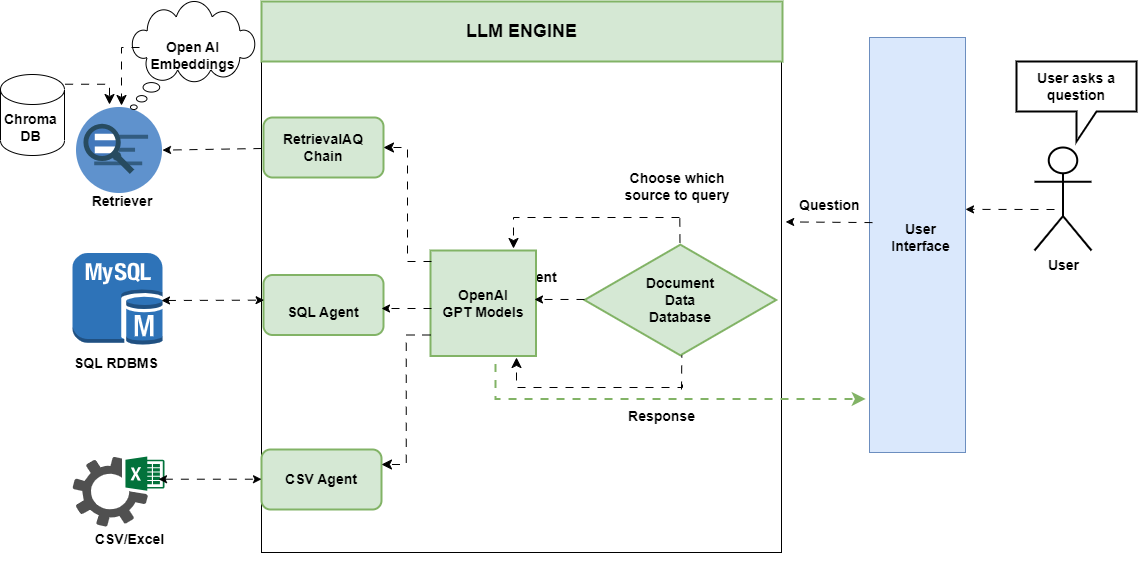

The diagram above was exported from draw.io. Its source (the exported page's mxGraphModel, read from the mxfile embedded in the PNG):
<mxGraphModel dx="1713" dy="776" grid="0" gridSize="10" guides="1" tooltips="1" connect="1" arrows="1" fold="1" page="0" pageScale="1" pageWidth="850" pageHeight="1100" math="0" shadow="0">
  <root>
    <mxCell id="0" />
    <mxCell id="1" parent="0" />
    <mxCell id="a5FbIkqIKmQ2hm_ap9sk-4" value="" style="outlineConnect=0;dashed=0;verticalLabelPosition=bottom;verticalAlign=top;align=center;html=1;shape=mxgraph.aws3.mysql_db_instance;fillColor=#2E73B8;gradientColor=none;" vertex="1" parent="1">
      <mxGeometry x="-33" y="357.5" width="90" height="92" as="geometry" />
    </mxCell>
    <mxCell id="a5FbIkqIKmQ2hm_ap9sk-5" value="" style="sketch=0;pointerEvents=1;shadow=0;dashed=0;html=1;strokeColor=none;fillColor=#505050;labelPosition=center;verticalLabelPosition=bottom;verticalAlign=top;outlineConnect=0;align=center;shape=mxgraph.office.services.excel_services;" vertex="1" parent="1">
      <mxGeometry x="-33" y="561" width="92" height="70" as="geometry" />
    </mxCell>
    <mxCell id="a5FbIkqIKmQ2hm_ap9sk-6" value="&#10;&lt;br style=&quot;border-color: var(--border-color); color: rgb(0, 0, 0); font-family: Helvetica; font-style: normal; font-variant-ligatures: normal; font-variant-caps: normal; letter-spacing: normal; orphans: 2; text-align: center; text-indent: 0px; text-transform: none; widows: 2; word-spacing: 0px; -webkit-text-stroke-width: 0px; background-color: rgb(255, 255, 255); text-decoration-thickness: initial; text-decoration-style: initial; text-decoration-color: initial; font-size: 14px; font-weight: 700;&quot;&gt;&lt;span style=&quot;border-color: var(--border-color); color: rgb(0, 0, 0); font-family: Helvetica; font-style: normal; font-variant-ligatures: normal; font-variant-caps: normal; font-weight: 400; letter-spacing: normal; orphans: 2; text-align: center; text-indent: 0px; text-transform: none; widows: 2; word-spacing: 0px; -webkit-text-stroke-width: 0px; background-color: rgb(255, 255, 255); text-decoration-thickness: initial; text-decoration-style: initial; text-decoration-color: initial; font-size: 14px;&quot;&gt;&lt;b style=&quot;border-color: var(--border-color);&quot;&gt;SQL Agent&lt;/b&gt;&lt;/span&gt;&#10;&#10;" style="rounded=0;whiteSpace=wrap;html=1;" vertex="1" parent="1">
      <mxGeometry x="156" y="106" width="520" height="551" as="geometry" />
    </mxCell>
    <mxCell id="a5FbIkqIKmQ2hm_ap9sk-7" value="&lt;b style=&quot;border-color: var(--border-color); font-size: 14px;&quot;&gt;CSV Agent&lt;/b&gt;" style="rounded=1;whiteSpace=wrap;html=1;strokeWidth=2;fillColor=#d5e8d4;strokeColor=#82b366;" vertex="1" parent="1">
      <mxGeometry x="156" y="554" width="120" height="60" as="geometry" />
    </mxCell>
    <mxCell id="a5FbIkqIKmQ2hm_ap9sk-8" value="&lt;br style=&quot;border-color: var(--border-color); font-size: 14px; font-weight: 700;&quot;&gt;&lt;span style=&quot;font-size: 14px;&quot;&gt;&lt;b&gt;SQL Agent&lt;/b&gt;&lt;/span&gt;" style="rounded=1;whiteSpace=wrap;html=1;strokeWidth=2;fillColor=#d5e8d4;strokeColor=#82b366;" vertex="1" parent="1">
      <mxGeometry x="158" y="379.5" width="120" height="60" as="geometry" />
    </mxCell>
    <mxCell id="a5FbIkqIKmQ2hm_ap9sk-9" value="" style="image;aspect=fixed;perimeter=ellipsePerimeter;html=1;align=center;shadow=0;dashed=0;fontColor=#4277BB;labelBackgroundColor=default;fontSize=12;spacingTop=3;image=img/lib/ibm/miscellaneous/retrieve_rank.svg;" vertex="1" parent="1">
      <mxGeometry x="-29" y="212" width="86" height="86" as="geometry" />
    </mxCell>
    <mxCell id="a5FbIkqIKmQ2hm_ap9sk-10" value="" style="shape=cylinder3;whiteSpace=wrap;html=1;boundedLbl=1;backgroundOutline=1;size=15;" vertex="1" parent="1">
      <mxGeometry x="-105" y="179" width="64" height="81" as="geometry" />
    </mxCell>
    <mxCell id="a5FbIkqIKmQ2hm_ap9sk-11" value="&lt;font style=&quot;font-size: 14px;&quot;&gt;RetrievalAQ&lt;br&gt;Chain&lt;/font&gt;" style="rounded=1;whiteSpace=wrap;html=1;strokeWidth=2;fillColor=#d5e8d4;strokeColor=#82b366;fontStyle=1" vertex="1" parent="1">
      <mxGeometry x="158" y="222" width="120" height="60" as="geometry" />
    </mxCell>
    <mxCell id="a5FbIkqIKmQ2hm_ap9sk-12" value="&lt;font style=&quot;font-size: 18px;&quot;&gt;&lt;b style=&quot;&quot;&gt;LLM ENGINE&lt;/b&gt;&lt;/font&gt;" style="rounded=0;whiteSpace=wrap;html=1;strokeWidth=2;fillColor=#d5e8d4;strokeColor=#82b366;" vertex="1" parent="1">
      <mxGeometry x="156" y="106" width="521" height="60" as="geometry" />
    </mxCell>
    <mxCell id="a5FbIkqIKmQ2hm_ap9sk-13" value="&lt;b style=&quot;border-color: var(--border-color); font-size: 14px;&quot;&gt;OpenAI&lt;br&gt;GPT Models&lt;br&gt;&lt;/b&gt;" style="whiteSpace=wrap;html=1;aspect=fixed;fillColor=#d5e8d4;strokeColor=#82b366;strokeWidth=2;" vertex="1" parent="1">
      <mxGeometry x="325" y="355" width="105.5" height="105.5" as="geometry" />
    </mxCell>
    <mxCell id="a5FbIkqIKmQ2hm_ap9sk-14" value="&lt;b style=&quot;border-color: var(--border-color);&quot;&gt;&lt;font style=&quot;border-color: var(--border-color); font-size: 14px;&quot;&gt;Document&lt;br style=&quot;border-color: var(--border-color);&quot;&gt;Data&lt;br style=&quot;border-color: var(--border-color);&quot;&gt;Database&lt;/font&gt;&lt;/b&gt;" style="html=1;whiteSpace=wrap;aspect=fixed;shape=isoRectangle;fillColor=#d5e8d4;strokeColor=#82b366;strokeWidth=2;" vertex="1" parent="1">
      <mxGeometry x="479" y="347" width="191.67" height="115" as="geometry" />
    </mxCell>
    <mxCell id="a5FbIkqIKmQ2hm_ap9sk-18" value="" style="endArrow=classic;startArrow=classic;html=1;rounded=0;entryX=0.005;entryY=0.542;entryDx=0;entryDy=0;entryPerimeter=0;flowAnimation=1;" edge="1" parent="1" target="a5FbIkqIKmQ2hm_ap9sk-6">
      <mxGeometry width="50" height="50" relative="1" as="geometry">
        <mxPoint x="56" y="405" as="sourcePoint" />
        <mxPoint x="106" y="355" as="targetPoint" />
      </mxGeometry>
    </mxCell>
    <mxCell id="a5FbIkqIKmQ2hm_ap9sk-19" value="" style="endArrow=classic;startArrow=classic;html=1;rounded=0;entryX=0.005;entryY=0.542;entryDx=0;entryDy=0;entryPerimeter=0;flowAnimation=1;" edge="1" parent="1">
      <mxGeometry width="50" height="50" relative="1" as="geometry">
        <mxPoint x="53" y="583.71" as="sourcePoint" />
        <mxPoint x="156" y="583.71" as="targetPoint" />
      </mxGeometry>
    </mxCell>
    <mxCell id="a5FbIkqIKmQ2hm_ap9sk-20" value="" style="endArrow=classic;html=1;rounded=0;flowAnimation=1;" edge="1" parent="1" target="a5FbIkqIKmQ2hm_ap9sk-9">
      <mxGeometry width="50" height="50" relative="1" as="geometry">
        <mxPoint x="156" y="253" as="sourcePoint" />
        <mxPoint x="206" y="203" as="targetPoint" />
      </mxGeometry>
    </mxCell>
    <mxCell id="a5FbIkqIKmQ2hm_ap9sk-21" value="" style="edgeStyle=segmentEdgeStyle;endArrow=classic;html=1;curved=0;rounded=0;endSize=8;startSize=8;exitX=1.009;exitY=0.12;exitDx=0;exitDy=0;exitPerimeter=0;flowAnimation=1;" edge="1" parent="1" source="a5FbIkqIKmQ2hm_ap9sk-10">
      <mxGeometry width="50" height="50" relative="1" as="geometry">
        <mxPoint x="-38" y="170" as="sourcePoint" />
        <mxPoint x="4" y="209" as="targetPoint" />
      </mxGeometry>
    </mxCell>
    <mxCell id="a5FbIkqIKmQ2hm_ap9sk-22" value="&lt;font style=&quot;font-size: 14px;&quot;&gt;&lt;b&gt;Open AI Embeddings&lt;/b&gt;&lt;/font&gt;" style="whiteSpace=wrap;html=1;shape=mxgraph.basic.cloud_callout" vertex="1" parent="1">
      <mxGeometry x="25" y="106" width="125" height="108" as="geometry" />
    </mxCell>
    <mxCell id="a5FbIkqIKmQ2hm_ap9sk-23" value="" style="edgeStyle=segmentEdgeStyle;endArrow=classic;html=1;curved=0;rounded=0;endSize=8;startSize=8;flowAnimation=1;" edge="1" parent="1">
      <mxGeometry width="50" height="50" relative="1" as="geometry">
        <mxPoint x="34" y="152" as="sourcePoint" />
        <mxPoint x="16" y="210" as="targetPoint" />
      </mxGeometry>
    </mxCell>
    <mxCell id="a5FbIkqIKmQ2hm_ap9sk-24" value="&lt;b style=&quot;border-color: var(--border-color); color: rgb(0, 0, 0); font-family: Helvetica; font-size: 14px; font-style: normal; font-variant-ligatures: normal; font-variant-caps: normal; letter-spacing: normal; orphans: 2; text-align: center; text-indent: 0px; text-transform: none; widows: 2; word-spacing: 0px; -webkit-text-stroke-width: 0px; background-color: rgb(255, 255, 255); text-decoration-thickness: initial; text-decoration-style: initial; text-decoration-color: initial;&quot;&gt;SQL RDBMS&lt;/b&gt;" style="text;whiteSpace=wrap;html=1;" vertex="1" parent="1">
      <mxGeometry x="-33.000051398026244" y="452.9963029399671" width="100" height="39" as="geometry" />
    </mxCell>
    <mxCell id="a5FbIkqIKmQ2hm_ap9sk-25" value="&lt;div style=&quot;&quot;&gt;&lt;span style=&quot;background-color: initial; font-size: 14px;&quot;&gt;&lt;b&gt;Retriever&lt;/b&gt;&lt;/span&gt;&lt;/div&gt;" style="text;whiteSpace=wrap;html=1;align=center;" vertex="1" parent="1">
      <mxGeometry x="-33.000051398026244" y="290.9963029399671" width="100" height="39" as="geometry" />
    </mxCell>
    <mxCell id="a5FbIkqIKmQ2hm_ap9sk-26" value="&lt;div style=&quot;text-align: center;&quot;&gt;&lt;b style=&quot;border-color: var(--border-color); font-size: 14px;&quot;&gt;Chroma&lt;/b&gt;&lt;/div&gt;&lt;b style=&quot;border-color: var(--border-color); color: rgb(0, 0, 0); font-family: Helvetica; font-size: 14px; font-style: normal; font-variant-ligatures: normal; font-variant-caps: normal; letter-spacing: normal; orphans: 2; text-indent: 0px; text-transform: none; widows: 2; word-spacing: 0px; -webkit-text-stroke-width: 0px; background-color: rgb(255, 255, 255); text-decoration-thickness: initial; text-decoration-style: initial; text-decoration-color: initial;&quot;&gt;&lt;div style=&quot;text-align: center;&quot;&gt;&lt;b style=&quot;border-color: var(--border-color);&quot;&gt;DB&lt;/b&gt;&lt;/div&gt;&lt;/b&gt;" style="text;whiteSpace=wrap;html=1;" vertex="1" parent="1">
      <mxGeometry x="-103" y="209" width="52.5" height="39" as="geometry" />
    </mxCell>
    <mxCell id="a5FbIkqIKmQ2hm_ap9sk-29" value="" style="edgeStyle=elbowEdgeStyle;elbow=horizontal;endArrow=classic;html=1;curved=0;rounded=0;endSize=8;startSize=8;entryX=1;entryY=0.5;entryDx=0;entryDy=0;flowAnimation=1;" edge="1" parent="1" target="a5FbIkqIKmQ2hm_ap9sk-11">
      <mxGeometry width="50" height="50" relative="1" as="geometry">
        <mxPoint x="326" y="366" as="sourcePoint" />
        <mxPoint x="278" y="307" as="targetPoint" />
      </mxGeometry>
    </mxCell>
    <mxCell id="a5FbIkqIKmQ2hm_ap9sk-30" value="" style="endArrow=classic;html=1;rounded=0;flowAnimation=1;" edge="1" parent="1">
      <mxGeometry width="50" height="50" relative="1" as="geometry">
        <mxPoint x="326" y="413" as="sourcePoint" />
        <mxPoint x="276" y="413" as="targetPoint" />
      </mxGeometry>
    </mxCell>
    <mxCell id="a5FbIkqIKmQ2hm_ap9sk-31" value="" style="edgeStyle=elbowEdgeStyle;elbow=horizontal;endArrow=classic;html=1;curved=0;rounded=0;endSize=8;startSize=8;entryX=1;entryY=0.25;entryDx=0;entryDy=0;flowAnimation=1;" edge="1" parent="1" target="a5FbIkqIKmQ2hm_ap9sk-7">
      <mxGeometry width="50" height="50" relative="1" as="geometry">
        <mxPoint x="325" y="439.5" as="sourcePoint" />
        <mxPoint x="263" y="553.5" as="targetPoint" />
      </mxGeometry>
    </mxCell>
    <mxCell id="a5FbIkqIKmQ2hm_ap9sk-32" value="" style="edgeStyle=segmentEdgeStyle;endArrow=classic;html=1;curved=0;rounded=0;endSize=8;startSize=8;exitX=0.25;exitY=1;exitDx=0;exitDy=0;flowAnimation=1;" edge="1" parent="1">
      <mxGeometry width="50" height="50" relative="1" as="geometry">
        <mxPoint x="573.9999486019735" y="321.9963029399669" as="sourcePoint" />
        <mxPoint x="408" y="353" as="targetPoint" />
        <Array as="points">
          <mxPoint x="408" y="322" />
        </Array>
      </mxGeometry>
    </mxCell>
    <mxCell id="a5FbIkqIKmQ2hm_ap9sk-33" value="" style="endArrow=none;html=1;rounded=0;flowAnimation=1;" edge="1" parent="1" source="a5FbIkqIKmQ2hm_ap9sk-14">
      <mxGeometry width="50" height="50" relative="1" as="geometry">
        <mxPoint x="577" y="347" as="sourcePoint" />
        <mxPoint x="574.31" y="322" as="targetPoint" />
      </mxGeometry>
    </mxCell>
    <mxCell id="a5FbIkqIKmQ2hm_ap9sk-36" value="" style="endArrow=classic;html=1;rounded=0;flowAnimation=1;" edge="1" parent="1">
      <mxGeometry width="50" height="50" relative="1" as="geometry">
        <mxPoint x="479" y="403.97" as="sourcePoint" />
        <mxPoint x="429" y="403.97" as="targetPoint" />
      </mxGeometry>
    </mxCell>
    <mxCell id="a5FbIkqIKmQ2hm_ap9sk-38" value="" style="edgeStyle=segmentEdgeStyle;endArrow=classic;html=1;curved=0;rounded=0;endSize=8;startSize=8;flowAnimation=1;" edge="1" parent="1">
      <mxGeometry width="50" height="50" relative="1" as="geometry">
        <mxPoint x="577" y="489" as="sourcePoint" />
        <mxPoint x="411" y="462" as="targetPoint" />
        <Array as="points">
          <mxPoint x="577" y="492" />
          <mxPoint x="411" y="492" />
        </Array>
      </mxGeometry>
    </mxCell>
    <mxCell id="a5FbIkqIKmQ2hm_ap9sk-39" value="" style="endArrow=none;html=1;rounded=0;flowAnimation=1;" edge="1" parent="1">
      <mxGeometry width="50" height="50" relative="1" as="geometry">
        <mxPoint x="576" y="494" as="sourcePoint" />
        <mxPoint x="576.31" y="460" as="targetPoint" />
      </mxGeometry>
    </mxCell>
    <mxCell id="a5FbIkqIKmQ2hm_ap9sk-41" value="&lt;span style=&quot;font-size: 14px;&quot;&gt;&lt;b&gt;Choose which source to query&lt;/b&gt;&lt;/span&gt;" style="text;whiteSpace=wrap;html=1;align=center;" vertex="1" parent="1">
      <mxGeometry x="517.9988959703948" y="268.0041848273027" width="108" height="56" as="geometry" />
    </mxCell>
    <mxCell id="a5FbIkqIKmQ2hm_ap9sk-43" value="" style="rounded=0;whiteSpace=wrap;html=1;fillColor=#DAE8FC;strokeColor=#6c8ebf;" vertex="1" parent="1">
      <mxGeometry x="764" y="142" width="96" height="415" as="geometry" />
    </mxCell>
    <mxCell id="a5FbIkqIKmQ2hm_ap9sk-44" value="&lt;b style=&quot;border-color: var(--border-color); color: rgb(0, 0, 0); font-family: Helvetica; font-size: 14px; font-style: normal; font-variant-ligatures: normal; font-variant-caps: normal; letter-spacing: normal; orphans: 2; text-indent: 0px; text-transform: none; widows: 2; word-spacing: 0px; -webkit-text-stroke-width: 0px; text-decoration-thickness: initial; text-decoration-style: initial; text-decoration-color: initial; background-color: rgb(218, 232, 252);&quot;&gt;User&lt;br&gt;Interface&lt;br&gt;&lt;/b&gt;" style="text;whiteSpace=wrap;html=1;align=center;" vertex="1" parent="1">
      <mxGeometry x="770.9957894736841" y="318.5047111430922" width="89" height="39" as="geometry" />
    </mxCell>
    <mxCell id="a5FbIkqIKmQ2hm_ap9sk-48" value="" style="edgeStyle=elbowEdgeStyle;elbow=horizontal;endArrow=classic;html=1;curved=0;rounded=0;endSize=8;startSize=8;entryX=-0.039;entryY=0.871;entryDx=0;entryDy=0;entryPerimeter=0;fillColor=#d5e8d4;strokeColor=#82b366;strokeWidth=2;flowAnimation=1;" edge="1" parent="1" target="a5FbIkqIKmQ2hm_ap9sk-43">
      <mxGeometry width="50" height="50" relative="1" as="geometry">
        <mxPoint x="366" y="460.5" as="sourcePoint" />
        <mxPoint x="920.5" y="502.5" as="targetPoint" />
        <Array as="points">
          <mxPoint x="390" y="463.5" />
        </Array>
      </mxGeometry>
    </mxCell>
    <mxCell id="a5FbIkqIKmQ2hm_ap9sk-49" value="&lt;b style=&quot;border-color: var(--border-color); font-size: 14px;&quot;&gt;Response&lt;/b&gt;" style="text;whiteSpace=wrap;html=1;align=center;" vertex="1" parent="1">
      <mxGeometry x="511.9978947368421" y="506.00419767680916" width="89" height="39" as="geometry" />
    </mxCell>
    <mxCell id="a5FbIkqIKmQ2hm_ap9sk-50" value="" style="endArrow=classic;html=1;rounded=0;exitX=0.031;exitY=0.446;exitDx=0;exitDy=0;exitPerimeter=0;entryX=1.008;entryY=0.4;entryDx=0;entryDy=0;entryPerimeter=0;flowAnimation=1;" edge="1" parent="1" source="a5FbIkqIKmQ2hm_ap9sk-43" target="a5FbIkqIKmQ2hm_ap9sk-6">
      <mxGeometry width="50" height="50" relative="1" as="geometry">
        <mxPoint x="760" y="329" as="sourcePoint" />
        <mxPoint x="677" y="328.94" as="targetPoint" />
      </mxGeometry>
    </mxCell>
    <mxCell id="a5FbIkqIKmQ2hm_ap9sk-51" value="&lt;b style=&quot;border-color: var(--border-color); color: rgb(0, 0, 0); font-family: Helvetica; font-style: normal; font-variant-ligatures: normal; font-variant-caps: normal; letter-spacing: normal; orphans: 2; text-align: center; text-indent: 0px; text-transform: none; widows: 2; word-spacing: 0px; -webkit-text-stroke-width: 0px; background-color: rgb(255, 255, 255); text-decoration-thickness: initial; text-decoration-style: initial; text-decoration-color: initial; font-size: 14px;&quot;&gt;Question&lt;/b&gt;" style="text;whiteSpace=wrap;html=1;" vertex="1" parent="1">
      <mxGeometry x="692" y="295" width="95" height="19" as="geometry" />
    </mxCell>
    <mxCell id="a5FbIkqIKmQ2hm_ap9sk-52" value="&lt;div style=&quot;&quot;&gt;&lt;span style=&quot;background-color: initial; font-size: 14px;&quot;&gt;&lt;b&gt;CSV/Excel&lt;/b&gt;&lt;/span&gt;&lt;/div&gt;" style="text;whiteSpace=wrap;html=1;align=center;" vertex="1" parent="1">
      <mxGeometry x="-22.998446751644572" y="629.0026058799342" width="95" height="39" as="geometry" />
    </mxCell>
    <mxCell id="a5FbIkqIKmQ2hm_ap9sk-53" value="&lt;font style=&quot;font-size: 14px;&quot;&gt;&lt;b&gt;User&lt;/b&gt;&lt;/font&gt;" style="shape=umlActor;verticalLabelPosition=bottom;verticalAlign=top;html=1;outlineConnect=0;strokeWidth=2;" vertex="1" parent="1">
      <mxGeometry x="929" y="252" width="57" height="103" as="geometry" />
    </mxCell>
    <mxCell id="a5FbIkqIKmQ2hm_ap9sk-59" value="" style="endArrow=classic;html=1;rounded=0;flowAnimation=1;" edge="1" parent="1">
      <mxGeometry width="50" height="50" relative="1" as="geometry">
        <mxPoint x="949" y="314" as="sourcePoint" />
        <mxPoint x="860" y="313.88" as="targetPoint" />
      </mxGeometry>
    </mxCell>
    <mxCell id="a5FbIkqIKmQ2hm_ap9sk-60" value="&lt;font style=&quot;font-size: 14px;&quot;&gt;&lt;b&gt;User asks a&lt;br&gt;question&lt;/b&gt;&lt;/font&gt;" style="shape=callout;whiteSpace=wrap;html=1;perimeter=calloutPerimeter;strokeWidth=2;" vertex="1" parent="1">
      <mxGeometry x="911" y="166" width="120" height="80" as="geometry" />
    </mxCell>
  </root>
</mxGraphModel>